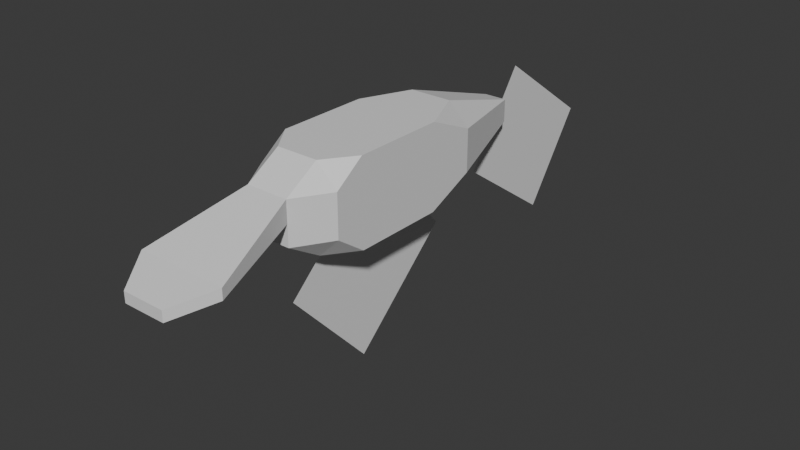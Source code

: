 # Source: deep_c_110.blend  (saved by Blender 4.3.34; exported with 4.5.12 LTS)
import bpy
from mathutils import Matrix  # noqa: F401  (used for matrix-valued properties, if any)

bpy.ops.wm.read_factory_settings(use_empty=True)
scene = bpy.context.scene
scene.name = 'Scene'

# ---- collections
col_collection = bpy.data.collections.new('Collection'); scene.collection.children.link(col_collection)

# ---- materials (node trees are filled in below, after node groups)
mat_material = bpy.data.materials.new('Material')
mat_material.alpha_threshold = 0.0
mat_material.roughness = 0.5
mat_material.line_color = (0.0, 0.0, 0.0, 1.0)

# ---- material node trees
mat_material.use_nodes = True; mat_material.node_tree.nodes.clear()
_N = mat_material.node_tree.nodes; _L = mat_material.node_tree.links
n0 = _N.new('ShaderNodeOutputMaterial'); n0.name = 'Material Output'; n0.location = (300, 300)
n1 = _N.new('ShaderNodeBsdfPrincipled'); n1.name = 'Principled BSDF'; n1.location = (10, 300)
n1.inputs[3].default_value = 1.45
_L.new(n1.outputs[0], n0.inputs[0])
n0.is_active_output = True

# ---- world
world_world = bpy.data.worlds.new('World'); scene.world = world_world
world_world.use_nodes = True; world_world.node_tree.nodes.clear()
_N = world_world.node_tree.nodes; _L = world_world.node_tree.links
n0 = _N.new('ShaderNodeOutputWorld'); n0.name = 'World Output'; n0.location = (300, 300)
n1 = _N.new('ShaderNodeBackground'); n1.name = 'Background'; n1.location = (10, 300)
n1.inputs[0].default_value = (0.05088, 0.05088, 0.05088, 1.0)
_L.new(n1.outputs[0], n0.inputs[0])
n0.is_active_output = True
world_world.color = (0.05088, 0.05088, 0.05088)
world_world.sun_shadow_jitter_overblur = 0.0

# ---- meshes
me_cube = bpy.data.meshes.new('Cube')
me_cube.from_pydata([(1.0, 0.8561, 1.0), (1.0, 0.8561, -1.0), (1.0, -1.306, 1.0), (1.0, -1.306, -1.0), (-1.0, 0.8561, 1.0), (-1.0, 0.8561, -1.0), (-1.0, -1.306, 1.0), (-1.0, -1.306, -1.0), (-0.5, -2.0, -1.0), (-0.5, 2.0, -1.0), (0.5, -2.814, 0.0), (0.5, 2.0, 1.0), (-0.5, -2.814, 0.0), (-0.5, 2.0, 1.0), (0.0, 4.397, -0.2682), (1.0, -2.0, 0.5), (-0.5, -2.814, -0.5), (0.5, -2.814, 0.5), (-0.5, -2.0, 1.0), (-1.0, 2.0, -0.5), (0.2682, 4.397, -0.2682), (1.0, -2.0, -0.5), (0.5, 2.0, -1.0), (-1.0, 2.0, 0.5), (0.5, -2.0, -1.0), (-0.5, -2.814, 0.5), (-1.0, -2.0, 0.5), (0.5, -2.0, 1.0), (-0.2682, 4.397, -0.2682), (-0.2682, 4.397, 0.2682), (1.0, 2.0, 0.5), (-1.0, -2.0, -0.5), (1.0, 2.0, -0.5), (0.5, -2.814, -0.5), (0.2682, 4.397, 0.2682), (1.055, -4.926, -0.4402), (-1.055, -4.926, -0.4402), (-1.055, -4.926, -0.1902), (1.055, -4.926, -0.1902), (0.5, -5.783, -0.6915), (-0.5, -5.783, -0.6915), (-0.5, -5.783, -0.4415), (0.5, -5.783, -0.4415), (0.0, 5.154, 0.8161), (0.0, 7.772, -1.011), (0.0, 3.641, -1.348), (0.0, 6.259, -3.176), (0.0, 0.208, 0.1663), (0.0, 2.261, -2.09), (0.0, -2.291, -2.108), (0.0, -0.238, -4.364)], [], [(32, 22, 20), (13, 23, 4), (4, 6, 0), (20, 30, 32), (37, 42, 38), (31, 26, 6), (34, 13, 11), (24, 21, 33), (21, 10, 33), (11, 30, 34), (18, 26, 25), (31, 8, 16), (39, 41, 40), (19, 9, 5), (47, 50, 48), (12, 37, 25), (14, 22, 9), (15, 27, 17), (34, 20, 14), (5, 9, 22), (15, 17, 10), (35, 42, 39), (38, 10, 17), (25, 38, 17), (35, 12, 10), (39, 36, 35), (25, 27, 18), (8, 33, 16), (36, 41, 37), (29, 19, 23), (10, 16, 33), (1, 32, 30), (21, 15, 10), (44, 43, 14), (26, 12, 25), (16, 12, 31), (12, 26, 31), (32, 1, 22), (13, 29, 23), (6, 18, 27), (27, 2, 6), (2, 0, 6), (0, 11, 13), (13, 4, 0), (20, 34, 30), (37, 41, 42), (6, 4, 5), (4, 23, 5), (23, 19, 5), (5, 7, 6), (7, 31, 6), (34, 29, 13), (24, 3, 21), (11, 0, 30), (18, 6, 26), (31, 7, 8), (39, 42, 41), (19, 28, 9), (47, 49, 50), (12, 36, 37), (9, 28, 14), (14, 20, 22), (15, 2, 27), (14, 28, 29), (29, 34, 14), (22, 1, 5), (1, 3, 5), (3, 24, 8), (8, 7, 3), (7, 5, 3), (35, 38, 42), (38, 35, 10), (25, 37, 38), (35, 36, 12), (39, 40, 36), (25, 17, 27), (8, 24, 33), (36, 40, 41), (29, 28, 19), (10, 12, 16), (30, 0, 1), (0, 2, 1), (2, 15, 21), (21, 3, 2), (3, 1, 2), (14, 45, 46), (46, 44, 14)])
_uv = me_cube.uv_layers.new(name='UVMap')
_uv.uv.foreach_set('vector', [0.7506, 0.215, 0.7075, 0.2174, 0.6874, 0.007201, 0.3909, 0.2107, 0.434, 0.206, 0.3909, 0.3041, 0.1846, 0.303, 0.1846, 0.4883, 0.01195, 0.303, 0.3133, 0.8816, 0.2469, 0.6805, 0.3333, 0.6805, 0.1894, 0.811, 0.05512, 0.8871, 0.007201, 0.811, 0.5204, 0.5492, 0.434, 0.5492, 0.3909, 0.4896, 0.07513, 0.007201, 0.1415, 0.205, 0.05512, 0.205, 0.3765, 0.3327, 0.3333, 0.3363, 0.3333, 0.2627, 0.3333, 0.3363, 0.2901, 0.2627, 0.3333, 0.2627, 0.2038, 0.677, 0.2469, 0.6805, 0.267, 0.8816, 0.1415, 0.5478, 0.1846, 0.553, 0.1415, 0.6228, 0.5204, 0.5492, 0.5635, 0.554, 0.5204, 0.6238, 0.8769, 0.8315, 0.8553, 0.7451, 0.8769, 0.7451, 0.5779, 0.215, 0.6211, 0.2174, 0.5779, 0.316, 0.8409, 0.6444, 0.5779, 0.9364, 0.5779, 0.6453, 0.4772, 0.6238, 0.4936, 0.7998, 0.434, 0.6238, 0.6643, 0.007201, 0.7075, 0.2174, 0.6211, 0.2174, 0.01195, 0.553, 0.05512, 0.5478, 0.05512, 0.6228, 0.765, 0.5709, 0.8113, 0.5709, 0.8113, 0.594, 0.5779, 0.316, 0.6211, 0.2174, 0.7075, 0.2174, 0.2469, 0.3363, 0.2469, 0.2627, 0.2901, 0.2627, 0.3281, 0.08487, 0.3282, 0.007201, 0.3498, 0.007201, 0.3065, 0.08487, 0.2901, 0.2627, 0.2469, 0.2627, 0.1415, 0.6228, 0.007201, 0.811, 0.05512, 0.6228, 0.9472, 0.4814, 0.8129, 0.2972, 0.8993, 0.2972, 0.8993, 0.5565, 0.765, 0.4814, 0.9472, 0.4814, 0.1415, 0.6228, 0.05512, 0.5478, 0.1415, 0.5478, 0.6211, 0.5622, 0.7075, 0.63, 0.6211, 0.63, 0.5152, 0.7998, 0.5153, 0.8786, 0.4936, 0.7998, 0.454, 0.007201, 0.5204, 0.206, 0.434, 0.206, 0.8553, 0.7307, 0.8985, 0.6444, 0.8985, 0.7307, 0.3765, 0.582, 0.3333, 0.6805, 0.2469, 0.6805, 0.3333, 0.3363, 0.2469, 0.3363, 0.2901, 0.2627, 0.765, 0.2822, 0.765, 0.007201, 0.8791, 0.00756, 0.434, 0.5492, 0.4772, 0.6238, 0.434, 0.6238, 0.5204, 0.6238, 0.4772, 0.6238, 0.5204, 0.5492, 0.4772, 0.6238, 0.434, 0.5492, 0.5204, 0.5492, 0.7506, 0.215, 0.7506, 0.316, 0.7075, 0.2174, 0.3909, 0.2107, 0.454, 0.007201, 0.434, 0.206, 0.1846, 0.4883, 0.1415, 0.5478, 0.05512, 0.5478, 0.05512, 0.5478, 0.01195, 0.4883, 0.1846, 0.4883, 0.01195, 0.4883, 0.01195, 0.303, 0.1846, 0.4883, 0.01195, 0.303, 0.05512, 0.205, 0.1415, 0.205, 0.1415, 0.205, 0.1846, 0.303, 0.01195, 0.303, 0.3133, 0.8816, 0.267, 0.8816, 0.2469, 0.6805, 0.1894, 0.811, 0.1415, 0.8871, 0.05512, 0.8871, 0.3909, 0.4896, 0.3909, 0.3041, 0.5635, 0.3041, 0.3909, 0.3041, 0.434, 0.206, 0.5635, 0.3041, 0.434, 0.206, 0.5204, 0.206, 0.5635, 0.3041, 0.5635, 0.3041, 0.5635, 0.4896, 0.3909, 0.4896, 0.5635, 0.4896, 0.5204, 0.5492, 0.3909, 0.4896, 0.07513, 0.007201, 0.1214, 0.007201, 0.1415, 0.205, 0.3765, 0.3327, 0.3765, 0.396, 0.3333, 0.3363, 0.2038, 0.677, 0.2038, 0.582, 0.2469, 0.6805, 0.1415, 0.5478, 0.1846, 0.4883, 0.1846, 0.553, 0.5204, 0.5492, 0.5635, 0.4896, 0.5635, 0.554, 0.8769, 0.8315, 0.8553, 0.8315, 0.8553, 0.7451, 0.5779, 0.215, 0.6411, 0.007201, 0.6211, 0.2174, 0.8409, 0.6444, 0.8409, 0.9356, 0.5779, 0.9364, 0.4772, 0.6238, 0.5152, 0.7998, 0.4936, 0.7998, 0.6211, 0.2174, 0.6411, 0.007201, 0.6643, 0.007201, 0.6643, 0.007201, 0.6874, 0.007201, 0.7075, 0.2174, 0.01195, 0.553, 0.01195, 0.4883, 0.05512, 0.5478, 0.8113, 0.594, 0.8113, 0.6172, 0.765, 0.6172, 0.765, 0.6172, 0.765, 0.5709, 0.8113, 0.594, 0.7075, 0.2174, 0.7506, 0.316, 0.5779, 0.316, 0.7506, 0.316, 0.7506, 0.5024, 0.5779, 0.316, 0.7506, 0.5024, 0.7075, 0.5622, 0.6211, 0.5622, 0.6211, 0.5622, 0.5779, 0.5024, 0.7506, 0.5024, 0.5779, 0.5024, 0.5779, 0.316, 0.7506, 0.5024, 0.3281, 0.08487, 0.3065, 0.08487, 0.3282, 0.007201, 0.3065, 0.08487, 0.3281, 0.08487, 0.2901, 0.2627, 0.1415, 0.6228, 0.1894, 0.811, 0.007201, 0.811, 0.9472, 0.4814, 0.765, 0.4814, 0.8129, 0.2972, 0.8993, 0.5565, 0.8129, 0.5565, 0.765, 0.4814, 0.1415, 0.6228, 0.05512, 0.6228, 0.05512, 0.5478, 0.6211, 0.5622, 0.7075, 0.5622, 0.7075, 0.63, 0.5152, 0.7998, 0.5369, 0.8786, 0.5153, 0.8786, 0.454, 0.007201, 0.5004, 0.007201, 0.5204, 0.206, 0.8553, 0.7307, 0.8553, 0.6444, 0.8985, 0.6444, 0.2469, 0.6805, 0.2038, 0.582, 0.3765, 0.582, 0.2038, 0.582, 0.2038, 0.396, 0.3765, 0.582, 0.2038, 0.396, 0.2469, 0.3363, 0.3333, 0.3363, 0.3333, 0.3363, 0.3765, 0.396, 0.2038, 0.396, 0.3765, 0.396, 0.3765, 0.582, 0.2038, 0.396, 0.8791, 0.00756, 0.9928, 0.007748, 0.9928, 0.2828, 0.9928, 0.2828, 0.765, 0.2822, 0.8791, 0.00756])
me_cube.materials.append(mat_material)
me_cube.use_mirror_vertex_groups = False
me_cube.update()

# ---- objects
ob_deep_c_110 = bpy.data.objects.new('deep_c_110', me_cube)

# ---- transforms, parenting, visibility, modifiers, constraints
ob_deep_c_110.location = (0.0, 0.0, 0.0)
ob_deep_c_110.lock_rotations_4d = False
ob_deep_c_110.empty_display_type = 'ARROWS'
ob_deep_c_110.lineart.crease_threshold = 0.0

# ---- collection membership
col_collection.objects.link(ob_deep_c_110)

# ---- scene / render settings (as saved in the file)
scene.frame_start = 1; scene.frame_end = 250; scene.frame_set(1)
scene.render.engine = 'BLENDER_EEVEE_NEXT'
bpy.context.view_layer.update()

# ---- added for rendering (the .blend has no active camera and no usable light): camera, sun
cam_auto = bpy.data.cameras.new('AutoCamera')
cam_auto.lens = 50.0
cam_auto.sensor_width = 36.0
cam_auto.clip_end = 1000.0
ob_auto_camera = bpy.data.objects.new('AutoCamera', cam_auto)
scene.collection.objects.link(ob_auto_camera)
ob_auto_camera.location = (13.6284, -15.3595, 9.22092)
ob_auto_camera.rotation_euler = (1.09748, -7.21219e-08, 0.694738)
scene.camera = ob_auto_camera
light_auto_sun = bpy.data.lights.new('AutoSun', 'SUN')
light_auto_sun.energy = 3.0
light_auto_sun.angle = 0.0523599
ob_auto_sun = bpy.data.objects.new('AutoSun', light_auto_sun)
scene.collection.objects.link(ob_auto_sun)
ob_auto_sun.rotation_euler = (0.872665, 0.174533, 0.523599)
bpy.context.view_layer.update()
